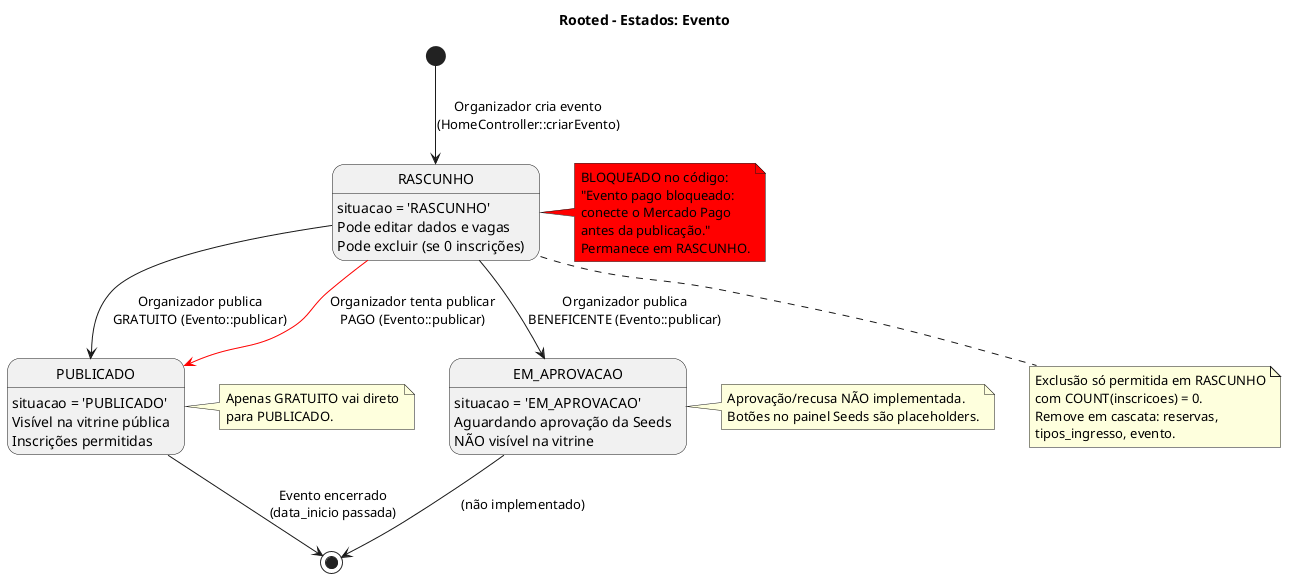

The diagram above was rendered by PlantUML. Its source (embedded in the PNG):
@startuml
title Rooted - Estados: Evento
[*] --> RASCUNHO : Organizador cria evento\n(HomeController::criarEvento)

state "RASCUNHO" as RASCUNHO
RASCUNHO : situacao = 'RASCUNHO'\nPode editar dados e vagas\nPode excluir (se 0 inscrições)

RASCUNHO --> PUBLICADO : Organizador publica\nGRATUITO (Evento::publicar)
state "PUBLICADO" as PUBLICADO
PUBLICADO : situacao = 'PUBLICADO'\nVisível na vitrine pública\nInscrições permitidas

RASCUNHO --> EM_APROVACAO : Organizador publica\nBENEFICENTE (Evento::publicar)
state "EM_APROVACAO" as EM_APROVACAO
EM_APROVACAO : situacao = 'EM_APROVACAO'\nAguardando aprovação da Seeds\nNÃO visível na vitrine

RASCUNHO -[#red]-> PUBLICADO : Organizador tenta publicar\nPAGO (Evento::publicar)
note right of RASCUNHO #red
  BLOQUEADO no código:
  "Evento pago bloqueado:
  conecte o Mercado Pago
  antes da publicação."
  Permanece em RASCUNHO.
end note

PUBLICADO --> [*] : Evento encerrado\n(data_inicio passada)
EM_APROVACAO --> [*] : (não implementado)

note right of PUBLICADO
  Apenas GRATUITO vai direto
  para PUBLICADO.
end note

note right of EM_APROVACAO
  Aprovação/recusa NÃO implementada.
  Botões no painel Seeds são placeholders.
end note

note bottom of RASCUNHO
  Exclusão só permitida em RASCUNHO
  com COUNT(inscricoes) = 0.
  Remove em cascata: reservas,
  tipos_ingresso, evento.
end note

@enduml